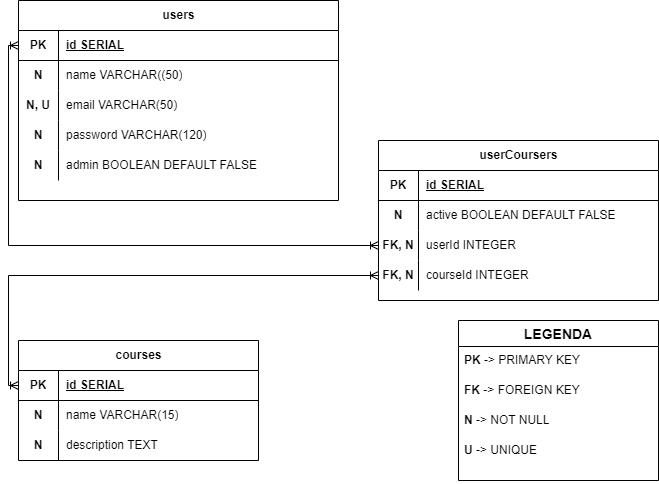

The diagram above was exported from draw.io. Its source (the exported page's mxGraphModel, read from the mxfile embedded in the PNG):
<mxGraphModel dx="880" dy="478" grid="1" gridSize="10" guides="1" tooltips="1" connect="1" arrows="1" fold="1" page="1" pageScale="1" pageWidth="850" pageHeight="1100" math="0" shadow="0" extFonts="Permanent Marker^https://fonts.googleapis.com/css?family=Permanent+Marker">
  <root>
    <mxCell id="0" />
    <mxCell id="1" parent="0" />
    <mxCell id="9DnVLGGcudm7PQXDApZa-1" value="users" style="shape=table;startSize=30;container=1;collapsible=1;childLayout=tableLayout;fixedRows=1;rowLines=0;fontStyle=1;align=center;resizeLast=1;html=1;" vertex="1" parent="1">
      <mxGeometry x="120" y="30" width="320" height="200" as="geometry" />
    </mxCell>
    <mxCell id="9DnVLGGcudm7PQXDApZa-2" value="" style="shape=tableRow;horizontal=0;startSize=0;swimlaneHead=0;swimlaneBody=0;fillColor=none;collapsible=0;dropTarget=0;points=[[0,0.5],[1,0.5]];portConstraint=eastwest;top=0;left=0;right=0;bottom=1;" vertex="1" parent="9DnVLGGcudm7PQXDApZa-1">
      <mxGeometry y="30" width="320" height="30" as="geometry" />
    </mxCell>
    <mxCell id="9DnVLGGcudm7PQXDApZa-3" value="PK" style="shape=partialRectangle;connectable=0;fillColor=none;top=0;left=0;bottom=0;right=0;fontStyle=1;overflow=hidden;whiteSpace=wrap;html=1;" vertex="1" parent="9DnVLGGcudm7PQXDApZa-2">
      <mxGeometry width="40" height="30" as="geometry">
        <mxRectangle width="40" height="30" as="alternateBounds" />
      </mxGeometry>
    </mxCell>
    <mxCell id="9DnVLGGcudm7PQXDApZa-4" value="id SERIAL" style="shape=partialRectangle;connectable=0;fillColor=none;top=0;left=0;bottom=0;right=0;align=left;spacingLeft=6;fontStyle=5;overflow=hidden;whiteSpace=wrap;html=1;" vertex="1" parent="9DnVLGGcudm7PQXDApZa-2">
      <mxGeometry x="40" width="280" height="30" as="geometry">
        <mxRectangle width="280" height="30" as="alternateBounds" />
      </mxGeometry>
    </mxCell>
    <mxCell id="9DnVLGGcudm7PQXDApZa-5" value="" style="shape=tableRow;horizontal=0;startSize=0;swimlaneHead=0;swimlaneBody=0;fillColor=none;collapsible=0;dropTarget=0;points=[[0,0.5],[1,0.5]];portConstraint=eastwest;top=0;left=0;right=0;bottom=0;" vertex="1" parent="9DnVLGGcudm7PQXDApZa-1">
      <mxGeometry y="60" width="320" height="30" as="geometry" />
    </mxCell>
    <mxCell id="9DnVLGGcudm7PQXDApZa-6" value="N" style="shape=partialRectangle;connectable=0;fillColor=none;top=0;left=0;bottom=0;right=0;editable=1;overflow=hidden;whiteSpace=wrap;html=1;fontStyle=1" vertex="1" parent="9DnVLGGcudm7PQXDApZa-5">
      <mxGeometry width="40" height="30" as="geometry">
        <mxRectangle width="40" height="30" as="alternateBounds" />
      </mxGeometry>
    </mxCell>
    <mxCell id="9DnVLGGcudm7PQXDApZa-7" value="name VARCHAR((50)" style="shape=partialRectangle;connectable=0;fillColor=none;top=0;left=0;bottom=0;right=0;align=left;spacingLeft=6;overflow=hidden;whiteSpace=wrap;html=1;" vertex="1" parent="9DnVLGGcudm7PQXDApZa-5">
      <mxGeometry x="40" width="280" height="30" as="geometry">
        <mxRectangle width="280" height="30" as="alternateBounds" />
      </mxGeometry>
    </mxCell>
    <mxCell id="9DnVLGGcudm7PQXDApZa-8" value="" style="shape=tableRow;horizontal=0;startSize=0;swimlaneHead=0;swimlaneBody=0;fillColor=none;collapsible=0;dropTarget=0;points=[[0,0.5],[1,0.5]];portConstraint=eastwest;top=0;left=0;right=0;bottom=0;" vertex="1" parent="9DnVLGGcudm7PQXDApZa-1">
      <mxGeometry y="90" width="320" height="30" as="geometry" />
    </mxCell>
    <mxCell id="9DnVLGGcudm7PQXDApZa-9" value="N, U" style="shape=partialRectangle;connectable=0;fillColor=none;top=0;left=0;bottom=0;right=0;editable=1;overflow=hidden;whiteSpace=wrap;html=1;fontStyle=1" vertex="1" parent="9DnVLGGcudm7PQXDApZa-8">
      <mxGeometry width="40" height="30" as="geometry">
        <mxRectangle width="40" height="30" as="alternateBounds" />
      </mxGeometry>
    </mxCell>
    <mxCell id="9DnVLGGcudm7PQXDApZa-10" value="email VARCHAR(50)&amp;nbsp;" style="shape=partialRectangle;connectable=0;fillColor=none;top=0;left=0;bottom=0;right=0;align=left;spacingLeft=6;overflow=hidden;whiteSpace=wrap;html=1;" vertex="1" parent="9DnVLGGcudm7PQXDApZa-8">
      <mxGeometry x="40" width="280" height="30" as="geometry">
        <mxRectangle width="280" height="30" as="alternateBounds" />
      </mxGeometry>
    </mxCell>
    <mxCell id="9DnVLGGcudm7PQXDApZa-11" value="" style="shape=tableRow;horizontal=0;startSize=0;swimlaneHead=0;swimlaneBody=0;fillColor=none;collapsible=0;dropTarget=0;points=[[0,0.5],[1,0.5]];portConstraint=eastwest;top=0;left=0;right=0;bottom=0;" vertex="1" parent="9DnVLGGcudm7PQXDApZa-1">
      <mxGeometry y="120" width="320" height="30" as="geometry" />
    </mxCell>
    <mxCell id="9DnVLGGcudm7PQXDApZa-12" value="N" style="shape=partialRectangle;connectable=0;fillColor=none;top=0;left=0;bottom=0;right=0;editable=1;overflow=hidden;whiteSpace=wrap;html=1;fontStyle=1" vertex="1" parent="9DnVLGGcudm7PQXDApZa-11">
      <mxGeometry width="40" height="30" as="geometry">
        <mxRectangle width="40" height="30" as="alternateBounds" />
      </mxGeometry>
    </mxCell>
    <mxCell id="9DnVLGGcudm7PQXDApZa-13" value="password VARCHAR(120)" style="shape=partialRectangle;connectable=0;fillColor=none;top=0;left=0;bottom=0;right=0;align=left;spacingLeft=6;overflow=hidden;whiteSpace=wrap;html=1;" vertex="1" parent="9DnVLGGcudm7PQXDApZa-11">
      <mxGeometry x="40" width="280" height="30" as="geometry">
        <mxRectangle width="280" height="30" as="alternateBounds" />
      </mxGeometry>
    </mxCell>
    <mxCell id="9DnVLGGcudm7PQXDApZa-14" style="shape=tableRow;horizontal=0;startSize=0;swimlaneHead=0;swimlaneBody=0;fillColor=none;collapsible=0;dropTarget=0;points=[[0,0.5],[1,0.5]];portConstraint=eastwest;top=0;left=0;right=0;bottom=0;" vertex="1" parent="9DnVLGGcudm7PQXDApZa-1">
      <mxGeometry y="150" width="320" height="30" as="geometry" />
    </mxCell>
    <mxCell id="9DnVLGGcudm7PQXDApZa-15" value="N" style="shape=partialRectangle;connectable=0;fillColor=none;top=0;left=0;bottom=0;right=0;editable=1;overflow=hidden;whiteSpace=wrap;html=1;fontStyle=1" vertex="1" parent="9DnVLGGcudm7PQXDApZa-14">
      <mxGeometry width="40" height="30" as="geometry">
        <mxRectangle width="40" height="30" as="alternateBounds" />
      </mxGeometry>
    </mxCell>
    <mxCell id="9DnVLGGcudm7PQXDApZa-16" value="admin BOOLEAN DEFAULT FALSE" style="shape=partialRectangle;connectable=0;fillColor=none;top=0;left=0;bottom=0;right=0;align=left;spacingLeft=6;overflow=hidden;whiteSpace=wrap;html=1;" vertex="1" parent="9DnVLGGcudm7PQXDApZa-14">
      <mxGeometry x="40" width="280" height="30" as="geometry">
        <mxRectangle width="280" height="30" as="alternateBounds" />
      </mxGeometry>
    </mxCell>
    <mxCell id="9DnVLGGcudm7PQXDApZa-17" value="LEGENDA" style="swimlane;fontStyle=1;childLayout=stackLayout;horizontal=1;startSize=26;horizontalStack=0;resizeParent=1;resizeParentMax=0;resizeLast=0;collapsible=1;marginBottom=0;align=center;fontSize=14;" vertex="1" parent="1">
      <mxGeometry x="560" y="350" width="200" height="160" as="geometry" />
    </mxCell>
    <mxCell id="9DnVLGGcudm7PQXDApZa-18" value="&lt;b&gt;PK &lt;/b&gt;-&amp;gt; PRIMARY KEY" style="text;strokeColor=none;fillColor=none;spacingLeft=4;spacingRight=4;overflow=hidden;rotatable=0;points=[[0,0.5],[1,0.5]];portConstraint=eastwest;fontSize=12;whiteSpace=wrap;html=1;" vertex="1" parent="9DnVLGGcudm7PQXDApZa-17">
      <mxGeometry y="26" width="200" height="30" as="geometry" />
    </mxCell>
    <mxCell id="9DnVLGGcudm7PQXDApZa-19" value="&lt;b&gt;FK &lt;/b&gt;-&amp;gt; FOREIGN KEY" style="text;strokeColor=none;fillColor=none;spacingLeft=4;spacingRight=4;overflow=hidden;rotatable=0;points=[[0,0.5],[1,0.5]];portConstraint=eastwest;fontSize=12;whiteSpace=wrap;html=1;" vertex="1" parent="9DnVLGGcudm7PQXDApZa-17">
      <mxGeometry y="56" width="200" height="30" as="geometry" />
    </mxCell>
    <mxCell id="9DnVLGGcudm7PQXDApZa-20" value="&lt;b&gt;N &lt;/b&gt;-&amp;gt; NOT NULL" style="text;strokeColor=none;fillColor=none;spacingLeft=4;spacingRight=4;overflow=hidden;rotatable=0;points=[[0,0.5],[1,0.5]];portConstraint=eastwest;fontSize=12;whiteSpace=wrap;html=1;" vertex="1" parent="9DnVLGGcudm7PQXDApZa-17">
      <mxGeometry y="86" width="200" height="30" as="geometry" />
    </mxCell>
    <mxCell id="9DnVLGGcudm7PQXDApZa-21" value="&lt;b&gt;U &lt;/b&gt;-&amp;gt; UNIQUE" style="text;strokeColor=none;fillColor=none;spacingLeft=4;spacingRight=4;overflow=hidden;rotatable=0;points=[[0,0.5],[1,0.5]];portConstraint=eastwest;fontSize=12;whiteSpace=wrap;html=1;" vertex="1" parent="9DnVLGGcudm7PQXDApZa-17">
      <mxGeometry y="116" width="200" height="44" as="geometry" />
    </mxCell>
    <mxCell id="9DnVLGGcudm7PQXDApZa-23" value="courses" style="shape=table;startSize=30;container=1;collapsible=1;childLayout=tableLayout;fixedRows=1;rowLines=0;fontStyle=1;align=center;resizeLast=1;html=1;" vertex="1" parent="1">
      <mxGeometry x="120" y="370" width="240" height="120" as="geometry" />
    </mxCell>
    <mxCell id="9DnVLGGcudm7PQXDApZa-24" value="" style="shape=tableRow;horizontal=0;startSize=0;swimlaneHead=0;swimlaneBody=0;fillColor=none;collapsible=0;dropTarget=0;points=[[0,0.5],[1,0.5]];portConstraint=eastwest;top=0;left=0;right=0;bottom=1;" vertex="1" parent="9DnVLGGcudm7PQXDApZa-23">
      <mxGeometry y="30" width="240" height="30" as="geometry" />
    </mxCell>
    <mxCell id="9DnVLGGcudm7PQXDApZa-25" value="PK" style="shape=partialRectangle;connectable=0;fillColor=none;top=0;left=0;bottom=0;right=0;fontStyle=1;overflow=hidden;whiteSpace=wrap;html=1;" vertex="1" parent="9DnVLGGcudm7PQXDApZa-24">
      <mxGeometry width="40" height="30" as="geometry">
        <mxRectangle width="40" height="30" as="alternateBounds" />
      </mxGeometry>
    </mxCell>
    <mxCell id="9DnVLGGcudm7PQXDApZa-26" value="id SERIAL" style="shape=partialRectangle;connectable=0;fillColor=none;top=0;left=0;bottom=0;right=0;align=left;spacingLeft=6;fontStyle=5;overflow=hidden;whiteSpace=wrap;html=1;" vertex="1" parent="9DnVLGGcudm7PQXDApZa-24">
      <mxGeometry x="40" width="200" height="30" as="geometry">
        <mxRectangle width="200" height="30" as="alternateBounds" />
      </mxGeometry>
    </mxCell>
    <mxCell id="9DnVLGGcudm7PQXDApZa-30" value="" style="shape=tableRow;horizontal=0;startSize=0;swimlaneHead=0;swimlaneBody=0;fillColor=none;collapsible=0;dropTarget=0;points=[[0,0.5],[1,0.5]];portConstraint=eastwest;top=0;left=0;right=0;bottom=0;" vertex="1" parent="9DnVLGGcudm7PQXDApZa-23">
      <mxGeometry y="60" width="240" height="30" as="geometry" />
    </mxCell>
    <mxCell id="9DnVLGGcudm7PQXDApZa-31" value="N" style="shape=partialRectangle;connectable=0;fillColor=none;top=0;left=0;bottom=0;right=0;editable=1;overflow=hidden;whiteSpace=wrap;html=1;fontStyle=1" vertex="1" parent="9DnVLGGcudm7PQXDApZa-30">
      <mxGeometry width="40" height="30" as="geometry">
        <mxRectangle width="40" height="30" as="alternateBounds" />
      </mxGeometry>
    </mxCell>
    <mxCell id="9DnVLGGcudm7PQXDApZa-32" value="name VARCHAR(15)" style="shape=partialRectangle;connectable=0;fillColor=none;top=0;left=0;bottom=0;right=0;align=left;spacingLeft=6;overflow=hidden;whiteSpace=wrap;html=1;" vertex="1" parent="9DnVLGGcudm7PQXDApZa-30">
      <mxGeometry x="40" width="200" height="30" as="geometry">
        <mxRectangle width="200" height="30" as="alternateBounds" />
      </mxGeometry>
    </mxCell>
    <mxCell id="9DnVLGGcudm7PQXDApZa-33" value="" style="shape=tableRow;horizontal=0;startSize=0;swimlaneHead=0;swimlaneBody=0;fillColor=none;collapsible=0;dropTarget=0;points=[[0,0.5],[1,0.5]];portConstraint=eastwest;top=0;left=0;right=0;bottom=0;" vertex="1" parent="9DnVLGGcudm7PQXDApZa-23">
      <mxGeometry y="90" width="240" height="30" as="geometry" />
    </mxCell>
    <mxCell id="9DnVLGGcudm7PQXDApZa-34" value="N" style="shape=partialRectangle;connectable=0;fillColor=none;top=0;left=0;bottom=0;right=0;editable=1;overflow=hidden;whiteSpace=wrap;html=1;fontStyle=1" vertex="1" parent="9DnVLGGcudm7PQXDApZa-33">
      <mxGeometry width="40" height="30" as="geometry">
        <mxRectangle width="40" height="30" as="alternateBounds" />
      </mxGeometry>
    </mxCell>
    <mxCell id="9DnVLGGcudm7PQXDApZa-35" value="description TEXT" style="shape=partialRectangle;connectable=0;fillColor=none;top=0;left=0;bottom=0;right=0;align=left;spacingLeft=6;overflow=hidden;whiteSpace=wrap;html=1;" vertex="1" parent="9DnVLGGcudm7PQXDApZa-33">
      <mxGeometry x="40" width="200" height="30" as="geometry">
        <mxRectangle width="200" height="30" as="alternateBounds" />
      </mxGeometry>
    </mxCell>
    <mxCell id="9DnVLGGcudm7PQXDApZa-36" value="userCoursers" style="shape=table;startSize=30;container=1;collapsible=1;childLayout=tableLayout;fixedRows=1;rowLines=0;fontStyle=1;align=center;resizeLast=1;html=1;" vertex="1" parent="1">
      <mxGeometry x="480" y="170" width="280" height="160" as="geometry" />
    </mxCell>
    <mxCell id="9DnVLGGcudm7PQXDApZa-37" value="" style="shape=tableRow;horizontal=0;startSize=0;swimlaneHead=0;swimlaneBody=0;fillColor=none;collapsible=0;dropTarget=0;points=[[0,0.5],[1,0.5]];portConstraint=eastwest;top=0;left=0;right=0;bottom=1;" vertex="1" parent="9DnVLGGcudm7PQXDApZa-36">
      <mxGeometry y="30" width="280" height="30" as="geometry" />
    </mxCell>
    <mxCell id="9DnVLGGcudm7PQXDApZa-38" value="PK" style="shape=partialRectangle;connectable=0;fillColor=none;top=0;left=0;bottom=0;right=0;fontStyle=1;overflow=hidden;whiteSpace=wrap;html=1;" vertex="1" parent="9DnVLGGcudm7PQXDApZa-37">
      <mxGeometry width="40" height="30" as="geometry">
        <mxRectangle width="40" height="30" as="alternateBounds" />
      </mxGeometry>
    </mxCell>
    <mxCell id="9DnVLGGcudm7PQXDApZa-39" value="id SERIAL" style="shape=partialRectangle;connectable=0;fillColor=none;top=0;left=0;bottom=0;right=0;align=left;spacingLeft=6;fontStyle=5;overflow=hidden;whiteSpace=wrap;html=1;" vertex="1" parent="9DnVLGGcudm7PQXDApZa-37">
      <mxGeometry x="40" width="240" height="30" as="geometry">
        <mxRectangle width="240" height="30" as="alternateBounds" />
      </mxGeometry>
    </mxCell>
    <mxCell id="9DnVLGGcudm7PQXDApZa-40" value="" style="shape=tableRow;horizontal=0;startSize=0;swimlaneHead=0;swimlaneBody=0;fillColor=none;collapsible=0;dropTarget=0;points=[[0,0.5],[1,0.5]];portConstraint=eastwest;top=0;left=0;right=0;bottom=0;" vertex="1" parent="9DnVLGGcudm7PQXDApZa-36">
      <mxGeometry y="60" width="280" height="30" as="geometry" />
    </mxCell>
    <mxCell id="9DnVLGGcudm7PQXDApZa-41" value="N" style="shape=partialRectangle;connectable=0;fillColor=none;top=0;left=0;bottom=0;right=0;editable=1;overflow=hidden;whiteSpace=wrap;html=1;fontStyle=1" vertex="1" parent="9DnVLGGcudm7PQXDApZa-40">
      <mxGeometry width="40" height="30" as="geometry">
        <mxRectangle width="40" height="30" as="alternateBounds" />
      </mxGeometry>
    </mxCell>
    <mxCell id="9DnVLGGcudm7PQXDApZa-42" value="active BOOLEAN DEFAULT FALSE" style="shape=partialRectangle;connectable=0;fillColor=none;top=0;left=0;bottom=0;right=0;align=left;spacingLeft=6;overflow=hidden;whiteSpace=wrap;html=1;" vertex="1" parent="9DnVLGGcudm7PQXDApZa-40">
      <mxGeometry x="40" width="240" height="30" as="geometry">
        <mxRectangle width="240" height="30" as="alternateBounds" />
      </mxGeometry>
    </mxCell>
    <mxCell id="9DnVLGGcudm7PQXDApZa-43" value="" style="shape=tableRow;horizontal=0;startSize=0;swimlaneHead=0;swimlaneBody=0;fillColor=none;collapsible=0;dropTarget=0;points=[[0,0.5],[1,0.5]];portConstraint=eastwest;top=0;left=0;right=0;bottom=0;" vertex="1" parent="9DnVLGGcudm7PQXDApZa-36">
      <mxGeometry y="90" width="280" height="30" as="geometry" />
    </mxCell>
    <mxCell id="9DnVLGGcudm7PQXDApZa-44" value="FK, N" style="shape=partialRectangle;connectable=0;fillColor=none;top=0;left=0;bottom=0;right=0;editable=1;overflow=hidden;whiteSpace=wrap;html=1;fontStyle=1" vertex="1" parent="9DnVLGGcudm7PQXDApZa-43">
      <mxGeometry width="40" height="30" as="geometry">
        <mxRectangle width="40" height="30" as="alternateBounds" />
      </mxGeometry>
    </mxCell>
    <mxCell id="9DnVLGGcudm7PQXDApZa-45" value="userId INTEGER" style="shape=partialRectangle;connectable=0;fillColor=none;top=0;left=0;bottom=0;right=0;align=left;spacingLeft=6;overflow=hidden;whiteSpace=wrap;html=1;" vertex="1" parent="9DnVLGGcudm7PQXDApZa-43">
      <mxGeometry x="40" width="240" height="30" as="geometry">
        <mxRectangle width="240" height="30" as="alternateBounds" />
      </mxGeometry>
    </mxCell>
    <mxCell id="9DnVLGGcudm7PQXDApZa-46" value="" style="shape=tableRow;horizontal=0;startSize=0;swimlaneHead=0;swimlaneBody=0;fillColor=none;collapsible=0;dropTarget=0;points=[[0,0.5],[1,0.5]];portConstraint=eastwest;top=0;left=0;right=0;bottom=0;" vertex="1" parent="9DnVLGGcudm7PQXDApZa-36">
      <mxGeometry y="120" width="280" height="30" as="geometry" />
    </mxCell>
    <mxCell id="9DnVLGGcudm7PQXDApZa-47" value="FK, N" style="shape=partialRectangle;connectable=0;fillColor=none;top=0;left=0;bottom=0;right=0;editable=1;overflow=hidden;whiteSpace=wrap;html=1;fontStyle=1" vertex="1" parent="9DnVLGGcudm7PQXDApZa-46">
      <mxGeometry width="40" height="30" as="geometry">
        <mxRectangle width="40" height="30" as="alternateBounds" />
      </mxGeometry>
    </mxCell>
    <mxCell id="9DnVLGGcudm7PQXDApZa-48" value="courseId INTEGER" style="shape=partialRectangle;connectable=0;fillColor=none;top=0;left=0;bottom=0;right=0;align=left;spacingLeft=6;overflow=hidden;whiteSpace=wrap;html=1;" vertex="1" parent="9DnVLGGcudm7PQXDApZa-46">
      <mxGeometry x="40" width="240" height="30" as="geometry">
        <mxRectangle width="240" height="30" as="alternateBounds" />
      </mxGeometry>
    </mxCell>
    <mxCell id="9DnVLGGcudm7PQXDApZa-51" value="" style="edgeStyle=orthogonalEdgeStyle;fontSize=12;html=1;endArrow=ERoneToMany;startArrow=ERoneToMany;rounded=0;exitX=0;exitY=0.5;exitDx=0;exitDy=0;entryX=0;entryY=0.5;entryDx=0;entryDy=0;" edge="1" parent="1" source="9DnVLGGcudm7PQXDApZa-2" target="9DnVLGGcudm7PQXDApZa-43">
      <mxGeometry width="100" height="100" relative="1" as="geometry">
        <mxPoint x="370" y="280" as="sourcePoint" />
        <mxPoint x="470" y="180" as="targetPoint" />
      </mxGeometry>
    </mxCell>
    <mxCell id="9DnVLGGcudm7PQXDApZa-52" value="" style="edgeStyle=orthogonalEdgeStyle;fontSize=12;html=1;endArrow=ERoneToMany;startArrow=ERoneToMany;rounded=0;entryX=0;entryY=0.5;entryDx=0;entryDy=0;exitX=0;exitY=0.5;exitDx=0;exitDy=0;" edge="1" parent="1" source="9DnVLGGcudm7PQXDApZa-24" target="9DnVLGGcudm7PQXDApZa-46">
      <mxGeometry width="100" height="100" relative="1" as="geometry">
        <mxPoint x="40" y="400" as="sourcePoint" />
        <mxPoint x="140" y="300" as="targetPoint" />
      </mxGeometry>
    </mxCell>
  </root>
</mxGraphModel>